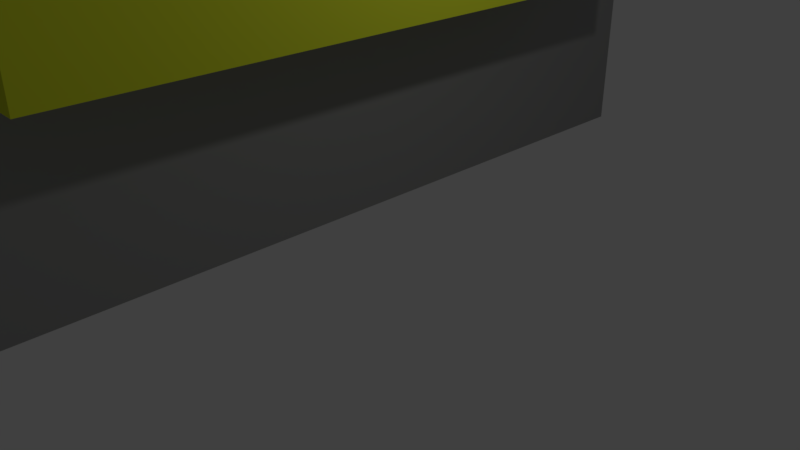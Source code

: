# Source: build_in_shelf_big.blend  (saved by Blender 2.79.4; exported with 4.5.12 LTS)
import bpy
from mathutils import Matrix  # noqa: F401  (used for matrix-valued properties, if any)

bpy.ops.wm.read_factory_settings(use_empty=True)
scene = bpy.context.scene
scene.name = 'Scene'

# ---- collections
col_collection_1 = bpy.data.collections.new('Collection 1'); scene.collection.children.link(col_collection_1)

# ---- materials (node trees are filled in below, after node groups)
mat_material = bpy.data.materials.new('Material')
mat_material.alpha_threshold = 0.0
mat_material.use_transparent_shadow = False
mat_material.diffuse_color = (0.722, 0.8, 0.03429, 1.0)
mat_material.roughness = 0.5
mat_material.line_color = (0.0, 0.0, 0.0, 1.0)
mat_material_001 = bpy.data.materials.new('Material.001')
mat_material_001.alpha_threshold = 0.0
mat_material_001.use_transparent_shadow = False
mat_material_001.diffuse_color = (0.3108, 0.3108, 0.3108, 1.0)
mat_material_001.roughness = 0.5

# ---- material node trees

# ---- world
world_world = bpy.data.worlds.new('World'); scene.world = world_world
world_world.color = (0.05088, 0.05088, 0.05088)
world_world.use_sun_shadow = False
world_world.sun_shadow_jitter_overblur = 0.0
world_world.cycles.sampling_method = 'MANUAL'

# ---- cameras
cam_camera = bpy.data.cameras.new('Camera')
cam_camera.clip_end = 100.0
cam_camera.lens = 35.0
cam_camera.sensor_width = 32.0
cam_camera.sensor_height = 18.0
cam_camera.ortho_scale = 7.314
cam_camera.dof.focus_distance = 0.0
cam_camera.dof.aperture_fstop = 128.0

# ---- lights
light_lamp = bpy.data.lights.new('Lamp', 'POINT')
light_lamp.transmission_factor = 0.0
light_lamp.cutoff_distance = 30.0
light_lamp.energy = 100.0
light_lamp.shadow_buffer_clip_start = 1.001
light_lamp.shadow_soft_size = 0.1
light_lamp.shadow_maximum_resolution = 0.006
light_lamp.use_absolute_resolution = True

# ---- meshes
me_cube = bpy.data.meshes.new('Cube')
me_cube.from_pydata([(-1.0, -6.503, -1.0), (-1.0, 6.503, -1.0), (-1.0, -6.503, 6.465), (-1.0, 6.503, 6.465), (-1.0, -4.278, 6.465), (-1.0, 4.373, 4.994), (-1.0, -4.278, 4.994), (-1.0, 4.373, 2.011), (-1.0, -4.278, 2.011), (-1.0, -6.503, 2.011), (0.6909, -4.278, 4.994), (0.6909, 4.373, 4.994), (0.6909, 4.373, 2.011), (0.6909, -4.278, 2.011)], [], [(8, 6, 10, 13), (6, 4, 3, 1, 0, 9, 8, 7, 5), (9, 2, 4, 6, 8), (13, 10, 11, 12), (5, 7, 12, 11), (7, 8, 13, 12), (6, 5, 11, 10)])
me_cube.polygons.foreach_set('material_index', [0, 1, 1, 0, 0, 0, 0])
me_cube.materials.append(mat_material)
me_cube.materials.append(mat_material_001)
me_cube.use_remesh_preserve_volume = False
me_cube.use_remesh_preserve_attributes = False
me_cube.use_mirror_vertex_groups = False
me_cube.update()

# ---- objects
ob_cube = bpy.data.objects.new('Cube', me_cube)
ob_lamp = bpy.data.objects.new('Lamp', light_lamp)
ob_camera = bpy.data.objects.new('Camera', cam_camera)

# ---- transforms, parenting, visibility, modifiers, constraints
ob_cube.location = (0.0, 0.0, 1.032)
ob_cube.lock_rotations_4d = False
ob_cube.empty_display_type = 'ARROWS'
ob_cube.lineart.crease_threshold = 0.0
ob_lamp.location = (4.076, 1.005, 5.904)
ob_lamp.rotation_euler = (0.6503, 0.05522, 1.866)
ob_lamp.lock_rotations_4d = False
ob_lamp.empty_display_type = 'ARROWS'
ob_lamp.color = (0.0, 0.0, 0.0, 0.0)
ob_lamp.lineart.crease_threshold = 0.0
ob_camera.location = (7.481, -6.508, 5.344)
ob_camera.rotation_euler = (1.109, 0.0, 0.8149)
ob_camera.lock_rotations_4d = False
ob_camera.empty_display_type = 'ARROWS'
ob_camera.color = (0.0, 0.0, 0.0, 0.0)
ob_camera.display_type = 'WIRE'
ob_camera.lineart.crease_threshold = 0.0

# ---- collection membership
col_collection_1.objects.link(ob_cube)
col_collection_1.objects.link(ob_lamp)
col_collection_1.objects.link(ob_camera)

# ---- scene / render settings (as saved in the file)
scene.camera = ob_camera
scene.frame_start = 1; scene.frame_end = 250; scene.frame_set(1)
scene.render.engine = 'BLENDER_EEVEE_NEXT'
scene.render.resolution_percentage = 50
scene.render.dither_intensity = 0.0
scene.cycles.use_denoising = False
scene.cycles.samples = 128
scene.cycles.sampling_pattern = 'TABULATED_SOBOL'
scene.cycles.use_adaptive_sampling = False
scene.cycles.use_light_tree = False
scene.view_settings.view_transform = 'Standard'
bpy.context.view_layer.update()
